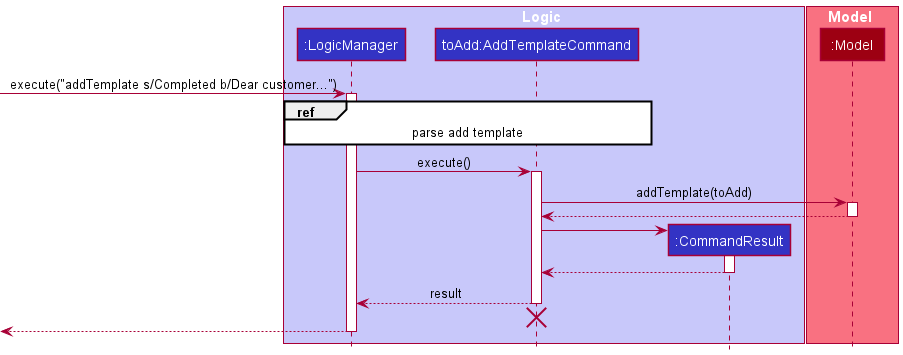

The diagram above was rendered by PlantUML. Its source (embedded in the PNG):
@startuml
!include ../style.puml

box Logic LOGIC_COLOR_T1
participant ":LogicManager" as LogicManager LOGIC_COLOR
participant "toAdd:AddTemplateCommand" as AddTemplateCommand LOGIC_COLOR
participant ":CommandResult" as CommandResult LOGIC_COLOR
end box

box Model MODEL_COLOR_T1
participant ":Model" as Model MODEL_COLOR
end box
[-> LogicManager : execute("addTemplate s/Completed b/Dear customer...")
activate LogicManager

ref over LogicManager, AddTemplateCommand : parse add template

LogicManager -> AddTemplateCommand : execute()
activate AddTemplateCommand

AddTemplateCommand -> Model : addTemplate(toAdd)
activate Model

Model --> AddTemplateCommand
deactivate Model

create CommandResult
AddTemplateCommand -> CommandResult
activate CommandResult

CommandResult --> AddTemplateCommand
deactivate CommandResult

AddTemplateCommand --> LogicManager : result
deactivate AddTemplateCommand

AddTemplateCommand -[hidden]-> LogicManager
destroy AddTemplateCommand

[<--LogicManager
deactivate LogicManager
@enduml